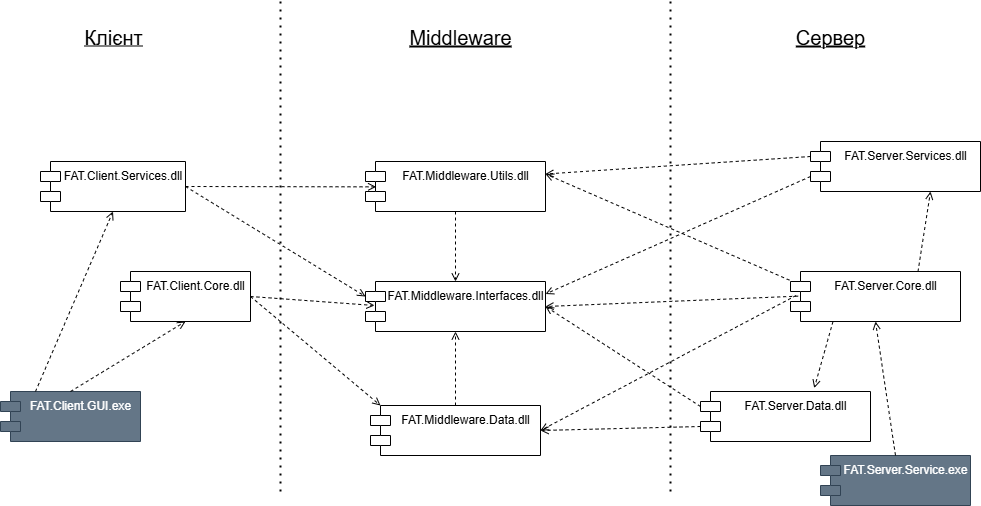

The diagram above was exported from draw.io. Its source (the exported page's mxGraphModel, read from the mxfile embedded in the PNG):
<mxGraphModel dx="1213" dy="623" grid="1" gridSize="10" guides="1" tooltips="1" connect="1" arrows="1" fold="1" page="1" pageScale="1" pageWidth="1169" pageHeight="827" math="0" shadow="0">
  <root>
    <mxCell id="0" />
    <mxCell id="1" parent="0" />
    <mxCell id="hTol2-_S9cGjHBs6-piN-1" value="FAT.Client.GUI.exe" style="shape=module;align=left;spacingLeft=20;align=center;verticalAlign=top;whiteSpace=wrap;html=1;fillColor=#647687;fontColor=#ffffff;strokeColor=#314354;" vertex="1" parent="1">
      <mxGeometry x="40" y="400" width="140" height="50" as="geometry" />
    </mxCell>
    <mxCell id="hTol2-_S9cGjHBs6-piN-2" value="FAT.Server.Service.exe" style="shape=module;align=left;spacingLeft=20;align=center;verticalAlign=top;whiteSpace=wrap;html=1;fillColor=#647687;fontColor=#ffffff;strokeColor=#314354;" vertex="1" parent="1">
      <mxGeometry x="860" y="464" width="150" height="50" as="geometry" />
    </mxCell>
    <mxCell id="hTol2-_S9cGjHBs6-piN-3" value="&lt;u&gt;&lt;font style=&quot;font-size: 20px;&quot;&gt;Клієнт&lt;/font&gt;&lt;/u&gt;" style="text;html=1;align=center;verticalAlign=middle;whiteSpace=wrap;rounded=0;" vertex="1" parent="1">
      <mxGeometry x="122.5" y="30" width="60" height="30" as="geometry" />
    </mxCell>
    <mxCell id="hTol2-_S9cGjHBs6-piN-4" value="&lt;span style=&quot;font-size: 20px;&quot;&gt;&lt;u&gt;Middleware&lt;/u&gt;&lt;/span&gt;" style="text;html=1;align=center;verticalAlign=middle;whiteSpace=wrap;rounded=0;" vertex="1" parent="1">
      <mxGeometry x="470" y="30" width="60" height="30" as="geometry" />
    </mxCell>
    <mxCell id="hTol2-_S9cGjHBs6-piN-5" value="&lt;span style=&quot;font-size: 20px;&quot;&gt;&lt;u&gt;Сервер&lt;/u&gt;&lt;/span&gt;" style="text;html=1;align=center;verticalAlign=middle;whiteSpace=wrap;rounded=0;" vertex="1" parent="1">
      <mxGeometry x="840" y="30" width="60" height="30" as="geometry" />
    </mxCell>
    <mxCell id="hTol2-_S9cGjHBs6-piN-6" value="" style="endArrow=none;dashed=1;html=1;dashPattern=1 3;strokeWidth=2;rounded=0;" edge="1" parent="1">
      <mxGeometry width="50" height="50" relative="1" as="geometry">
        <mxPoint x="320" y="500" as="sourcePoint" />
        <mxPoint x="320" y="10" as="targetPoint" />
      </mxGeometry>
    </mxCell>
    <mxCell id="hTol2-_S9cGjHBs6-piN-7" value="" style="endArrow=none;dashed=1;html=1;dashPattern=1 3;strokeWidth=2;rounded=0;" edge="1" parent="1">
      <mxGeometry width="50" height="50" relative="1" as="geometry">
        <mxPoint x="710" y="500" as="sourcePoint" />
        <mxPoint x="710" y="10" as="targetPoint" />
      </mxGeometry>
    </mxCell>
    <mxCell id="hTol2-_S9cGjHBs6-piN-8" value="FAT.Client.Core.dll" style="shape=module;align=left;spacingLeft=20;align=center;verticalAlign=top;whiteSpace=wrap;html=1;" vertex="1" parent="1">
      <mxGeometry x="160" y="280" width="130" height="50" as="geometry" />
    </mxCell>
    <mxCell id="hTol2-_S9cGjHBs6-piN-9" value="FAT.Client.Services.dll" style="shape=module;align=left;spacingLeft=20;align=center;verticalAlign=top;whiteSpace=wrap;html=1;" vertex="1" parent="1">
      <mxGeometry x="80" y="170" width="145" height="50" as="geometry" />
    </mxCell>
    <mxCell id="hTol2-_S9cGjHBs6-piN-10" value="FAT.Middleware.Data.dll" style="shape=module;align=left;spacingLeft=20;align=center;verticalAlign=top;whiteSpace=wrap;html=1;" vertex="1" parent="1">
      <mxGeometry x="410" y="414" width="170" height="50" as="geometry" />
    </mxCell>
    <mxCell id="hTol2-_S9cGjHBs6-piN-12" style="rounded=0;orthogonalLoop=1;jettySize=auto;html=1;entryX=0.05;entryY=0.48;entryDx=0;entryDy=0;entryPerimeter=0;dashed=1;endArrow=open;endFill=0;exitX=1;exitY=0.5;exitDx=0;exitDy=0;" edge="1" parent="1" source="hTol2-_S9cGjHBs6-piN-8" target="hTol2-_S9cGjHBs6-piN-15">
      <mxGeometry relative="1" as="geometry" />
    </mxCell>
    <mxCell id="hTol2-_S9cGjHBs6-piN-13" style="rounded=0;orthogonalLoop=1;jettySize=auto;html=1;entryX=0.5;entryY=1;entryDx=0;entryDy=0;dashed=1;endArrow=open;endFill=0;exitX=0.5;exitY=0;exitDx=0;exitDy=0;" edge="1" parent="1" source="hTol2-_S9cGjHBs6-piN-1" target="hTol2-_S9cGjHBs6-piN-8">
      <mxGeometry relative="1" as="geometry">
        <mxPoint x="500" y="507" as="sourcePoint" />
        <mxPoint x="730" y="480" as="targetPoint" />
      </mxGeometry>
    </mxCell>
    <mxCell id="hTol2-_S9cGjHBs6-piN-14" style="rounded=0;orthogonalLoop=1;jettySize=auto;html=1;entryX=0.5;entryY=1;entryDx=0;entryDy=0;dashed=1;endArrow=open;endFill=0;exitX=0.25;exitY=0;exitDx=0;exitDy=0;" edge="1" parent="1" source="hTol2-_S9cGjHBs6-piN-1" target="hTol2-_S9cGjHBs6-piN-9">
      <mxGeometry relative="1" as="geometry">
        <mxPoint x="310" y="300" as="sourcePoint" />
        <mxPoint x="405" y="240" as="targetPoint" />
      </mxGeometry>
    </mxCell>
    <mxCell id="hTol2-_S9cGjHBs6-piN-15" value="FAT.Middleware.Interfaces.dll" style="shape=module;align=left;spacingLeft=20;align=center;verticalAlign=top;whiteSpace=wrap;html=1;" vertex="1" parent="1">
      <mxGeometry x="405" y="290" width="180" height="50" as="geometry" />
    </mxCell>
    <mxCell id="hTol2-_S9cGjHBs6-piN-16" value="FAT.Middleware.Utils.dll" style="shape=module;align=left;spacingLeft=20;align=center;verticalAlign=top;whiteSpace=wrap;html=1;" vertex="1" parent="1">
      <mxGeometry x="405" y="170" width="180" height="50" as="geometry" />
    </mxCell>
    <mxCell id="hTol2-_S9cGjHBs6-piN-17" style="rounded=0;orthogonalLoop=1;jettySize=auto;html=1;entryX=0;entryY=0;entryDx=10;entryDy=0;dashed=1;endArrow=open;endFill=0;exitX=1;exitY=0.5;exitDx=0;exitDy=0;entryPerimeter=0;" edge="1" parent="1" source="hTol2-_S9cGjHBs6-piN-8" target="hTol2-_S9cGjHBs6-piN-10">
      <mxGeometry relative="1" as="geometry">
        <mxPoint x="170" y="430" as="sourcePoint" />
        <mxPoint x="285" y="360" as="targetPoint" />
      </mxGeometry>
    </mxCell>
    <mxCell id="hTol2-_S9cGjHBs6-piN-18" style="rounded=0;orthogonalLoop=1;jettySize=auto;html=1;entryX=0;entryY=0;entryDx=0;entryDy=15;dashed=1;endArrow=open;endFill=0;exitX=1;exitY=0.5;exitDx=0;exitDy=0;entryPerimeter=0;" edge="1" parent="1" source="hTol2-_S9cGjHBs6-piN-9" target="hTol2-_S9cGjHBs6-piN-15">
      <mxGeometry relative="1" as="geometry">
        <mxPoint x="350" y="350" as="sourcePoint" />
        <mxPoint x="480" y="459" as="targetPoint" />
      </mxGeometry>
    </mxCell>
    <mxCell id="hTol2-_S9cGjHBs6-piN-19" style="rounded=0;orthogonalLoop=1;jettySize=auto;html=1;entryX=0.059;entryY=0.507;entryDx=0;entryDy=0;dashed=1;endArrow=open;endFill=0;exitX=1;exitY=0.5;exitDx=0;exitDy=0;entryPerimeter=0;" edge="1" parent="1" source="hTol2-_S9cGjHBs6-piN-9" target="hTol2-_S9cGjHBs6-piN-16">
      <mxGeometry relative="1" as="geometry">
        <mxPoint x="330" y="250" as="sourcePoint" />
        <mxPoint x="515" y="360" as="targetPoint" />
      </mxGeometry>
    </mxCell>
    <mxCell id="hTol2-_S9cGjHBs6-piN-20" style="rounded=0;orthogonalLoop=1;jettySize=auto;html=1;entryX=0.5;entryY=1;entryDx=0;entryDy=0;dashed=1;endArrow=open;endFill=0;exitX=0.5;exitY=0;exitDx=0;exitDy=0;" edge="1" parent="1" source="hTol2-_S9cGjHBs6-piN-10" target="hTol2-_S9cGjHBs6-piN-15">
      <mxGeometry relative="1" as="geometry">
        <mxPoint x="360" y="310" as="sourcePoint" />
        <mxPoint x="489" y="319" as="targetPoint" />
      </mxGeometry>
    </mxCell>
    <mxCell id="hTol2-_S9cGjHBs6-piN-21" style="rounded=0;orthogonalLoop=1;jettySize=auto;html=1;entryX=0.5;entryY=0;entryDx=0;entryDy=0;dashed=1;endArrow=open;endFill=0;exitX=0.5;exitY=1;exitDx=0;exitDy=0;" edge="1" parent="1" source="hTol2-_S9cGjHBs6-piN-16" target="hTol2-_S9cGjHBs6-piN-15">
      <mxGeometry relative="1" as="geometry">
        <mxPoint x="490" y="464" as="sourcePoint" />
        <mxPoint x="490" y="390" as="targetPoint" />
      </mxGeometry>
    </mxCell>
    <mxCell id="hTol2-_S9cGjHBs6-piN-22" value="FAT.Server.Core.dll" style="shape=module;align=left;spacingLeft=20;align=center;verticalAlign=top;whiteSpace=wrap;html=1;" vertex="1" parent="1">
      <mxGeometry x="830" y="280" width="170" height="50" as="geometry" />
    </mxCell>
    <mxCell id="hTol2-_S9cGjHBs6-piN-23" style="rounded=0;orthogonalLoop=1;jettySize=auto;html=1;entryX=0.5;entryY=1;entryDx=0;entryDy=0;dashed=1;endArrow=open;endFill=0;exitX=0.5;exitY=0;exitDx=0;exitDy=0;" edge="1" parent="1" source="hTol2-_S9cGjHBs6-piN-2" target="hTol2-_S9cGjHBs6-piN-22">
      <mxGeometry relative="1" as="geometry">
        <mxPoint x="490" y="444" as="sourcePoint" />
        <mxPoint x="490" y="370" as="targetPoint" />
      </mxGeometry>
    </mxCell>
    <mxCell id="hTol2-_S9cGjHBs6-piN-24" style="rounded=0;orthogonalLoop=1;jettySize=auto;html=1;entryX=1;entryY=0.5;entryDx=0;entryDy=0;dashed=1;endArrow=open;endFill=0;exitX=0.033;exitY=0.48;exitDx=0;exitDy=0;exitPerimeter=0;" edge="1" parent="1" source="hTol2-_S9cGjHBs6-piN-22" target="hTol2-_S9cGjHBs6-piN-10">
      <mxGeometry relative="1" as="geometry">
        <mxPoint x="370" y="290" as="sourcePoint" />
        <mxPoint x="550" y="400" as="targetPoint" />
      </mxGeometry>
    </mxCell>
    <mxCell id="hTol2-_S9cGjHBs6-piN-25" style="rounded=0;orthogonalLoop=1;jettySize=auto;html=1;entryX=1;entryY=0.5;entryDx=0;entryDy=0;dashed=1;endArrow=open;endFill=0;exitX=0.045;exitY=0.493;exitDx=0;exitDy=0;exitPerimeter=0;" edge="1" parent="1" source="hTol2-_S9cGjHBs6-piN-22" target="hTol2-_S9cGjHBs6-piN-15">
      <mxGeometry relative="1" as="geometry">
        <mxPoint x="846" y="400" as="sourcePoint" />
        <mxPoint x="660" y="495" as="targetPoint" />
      </mxGeometry>
    </mxCell>
    <mxCell id="hTol2-_S9cGjHBs6-piN-26" style="rounded=0;orthogonalLoop=1;jettySize=auto;html=1;entryX=1;entryY=0.25;entryDx=0;entryDy=0;dashed=1;endArrow=open;endFill=0;exitX=-0.006;exitY=0.173;exitDx=0;exitDy=0;exitPerimeter=0;" edge="1" parent="1" source="hTol2-_S9cGjHBs6-piN-22" target="hTol2-_S9cGjHBs6-piN-16">
      <mxGeometry relative="1" as="geometry">
        <mxPoint x="873" y="350" as="sourcePoint" />
        <mxPoint x="690" y="320" as="targetPoint" />
      </mxGeometry>
    </mxCell>
    <mxCell id="hTol2-_S9cGjHBs6-piN-27" value="FAT.Server.Data.dll" style="shape=module;align=left;spacingLeft=20;align=center;verticalAlign=top;whiteSpace=wrap;html=1;" vertex="1" parent="1">
      <mxGeometry x="740" y="400" width="170" height="50" as="geometry" />
    </mxCell>
    <mxCell id="hTol2-_S9cGjHBs6-piN-28" style="rounded=0;orthogonalLoop=1;jettySize=auto;html=1;entryX=0.669;entryY=-0.067;entryDx=0;entryDy=0;dashed=1;endArrow=open;endFill=0;exitX=0.25;exitY=1;exitDx=0;exitDy=0;entryPerimeter=0;" edge="1" parent="1" source="hTol2-_S9cGjHBs6-piN-22" target="hTol2-_S9cGjHBs6-piN-27">
      <mxGeometry relative="1" as="geometry">
        <mxPoint x="920" y="470" as="sourcePoint" />
        <mxPoint x="870" y="400" as="targetPoint" />
      </mxGeometry>
    </mxCell>
    <mxCell id="hTol2-_S9cGjHBs6-piN-29" style="rounded=0;orthogonalLoop=1;jettySize=auto;html=1;dashed=1;endArrow=open;endFill=0;exitX=0;exitY=0;exitDx=0;exitDy=35;exitPerimeter=0;" edge="1" parent="1" source="hTol2-_S9cGjHBs6-piN-27">
      <mxGeometry relative="1" as="geometry">
        <mxPoint x="814" y="476" as="sourcePoint" />
        <mxPoint x="580" y="439" as="targetPoint" />
      </mxGeometry>
    </mxCell>
    <mxCell id="hTol2-_S9cGjHBs6-piN-30" value="FAT.Server.Services.dll" style="shape=module;align=left;spacingLeft=20;align=center;verticalAlign=top;whiteSpace=wrap;html=1;" vertex="1" parent="1">
      <mxGeometry x="850" y="150" width="170" height="50" as="geometry" />
    </mxCell>
    <mxCell id="hTol2-_S9cGjHBs6-piN-31" style="rounded=0;orthogonalLoop=1;jettySize=auto;html=1;entryX=0.706;entryY=1;entryDx=0;entryDy=0;dashed=1;endArrow=open;endFill=0;exitX=0.75;exitY=0;exitDx=0;exitDy=0;entryPerimeter=0;" edge="1" parent="1" source="hTol2-_S9cGjHBs6-piN-22" target="hTol2-_S9cGjHBs6-piN-30">
      <mxGeometry relative="1" as="geometry">
        <mxPoint x="840" y="330" as="sourcePoint" />
        <mxPoint x="820" y="290" as="targetPoint" />
      </mxGeometry>
    </mxCell>
    <mxCell id="hTol2-_S9cGjHBs6-piN-32" style="rounded=0;orthogonalLoop=1;jettySize=auto;html=1;dashed=1;endArrow=open;endFill=0;exitX=0;exitY=0;exitDx=0;exitDy=15;exitPerimeter=0;entryX=1;entryY=0.5;entryDx=0;entryDy=0;" edge="1" parent="1" source="hTol2-_S9cGjHBs6-piN-27" target="hTol2-_S9cGjHBs6-piN-15">
      <mxGeometry relative="1" as="geometry">
        <mxPoint x="800" y="430" as="sourcePoint" />
        <mxPoint x="640" y="434" as="targetPoint" />
      </mxGeometry>
    </mxCell>
    <mxCell id="hTol2-_S9cGjHBs6-piN-33" style="rounded=0;orthogonalLoop=1;jettySize=auto;html=1;entryX=1;entryY=0.25;entryDx=0;entryDy=0;dashed=1;endArrow=open;endFill=0;exitX=0;exitY=0;exitDx=0;exitDy=15;exitPerimeter=0;" edge="1" parent="1" source="hTol2-_S9cGjHBs6-piN-30" target="hTol2-_S9cGjHBs6-piN-16">
      <mxGeometry relative="1" as="geometry">
        <mxPoint x="934" y="356" as="sourcePoint" />
        <mxPoint x="690" y="230" as="targetPoint" />
      </mxGeometry>
    </mxCell>
    <mxCell id="hTol2-_S9cGjHBs6-piN-34" style="rounded=0;orthogonalLoop=1;jettySize=auto;html=1;entryX=1;entryY=0.25;entryDx=0;entryDy=0;dashed=1;endArrow=open;endFill=0;exitX=0;exitY=0;exitDx=0;exitDy=35;exitPerimeter=0;" edge="1" parent="1" source="hTol2-_S9cGjHBs6-piN-30" target="hTol2-_S9cGjHBs6-piN-15">
      <mxGeometry relative="1" as="geometry">
        <mxPoint x="1075" y="160" as="sourcePoint" />
        <mxPoint x="810" y="178" as="targetPoint" />
      </mxGeometry>
    </mxCell>
  </root>
</mxGraphModel>